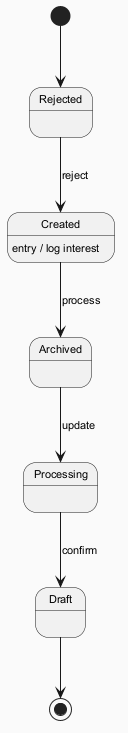

The diagram above was rendered by PlantUML. Its source (embedded in the PNG):
@startuml
skinparam backgroundColor #FAFAFA
skinparam classBackgroundColor #FFF3E0
skinparam classBorderColor #E65100
skinparam defaultFontSize 11
[*] --> Rejected
Rejected --> Created : reject
Created --> Archived : process
Created : entry / log interest
Archived --> Processing : update
Processing --> Draft : confirm
Draft --> [*]
@enduml